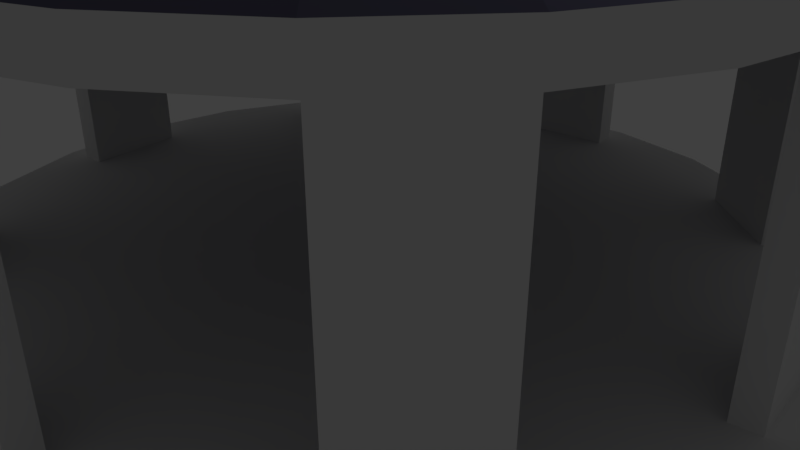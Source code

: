 # Source: gazebo_unity.blend  (saved by Blender 2.78.0; exported with 4.5.12 LTS)
import bpy
from mathutils import Matrix  # noqa: F401  (used for matrix-valued properties, if any)

bpy.ops.wm.read_factory_settings(use_empty=True)
scene = bpy.context.scene
scene.name = 'Scene'

# ---- collections
col_collection_1 = bpy.data.collections.new('Collection 1'); scene.collection.children.link(col_collection_1)

# ---- materials (node trees are filled in below, after node groups)
mat_side = bpy.data.materials.new('Side')
mat_side.alpha_threshold = 0.0
mat_side.use_transparent_shadow = False
mat_side.roughness = 0.5
mat_roof = bpy.data.materials.new('Roof')
mat_roof.alpha_threshold = 0.0
mat_roof.use_transparent_shadow = False
mat_roof.diffuse_color = (0.1209, 0.1178, 0.1789, 1.0)
mat_roof.roughness = 0.5

# ---- material node trees

# ---- world
world_world = bpy.data.worlds.new('World'); scene.world = world_world
world_world.color = (0.05088, 0.05088, 0.05088)
world_world.use_sun_shadow = False
world_world.sun_shadow_jitter_overblur = 0.0
world_world.cycles.sampling_method = 'MANUAL'

# ---- cameras
cam_camera = bpy.data.cameras.new('Camera')
cam_camera.clip_end = 100.0
cam_camera.lens = 35.0
cam_camera.sensor_width = 32.0
cam_camera.sensor_height = 18.0
cam_camera.ortho_scale = 7.314
cam_camera.dof.focus_distance = 0.0
cam_camera.dof.aperture_fstop = 128.0

# ---- lights
light_lamp = bpy.data.lights.new('Lamp', 'POINT')
light_lamp.transmission_factor = 0.0
light_lamp.cutoff_distance = 30.0
light_lamp.energy = 100.0
light_lamp.shadow_buffer_clip_start = 1.001
light_lamp.shadow_soft_size = 0.1
light_lamp.shadow_maximum_resolution = 0.006
light_lamp.use_absolute_resolution = True

# ---- meshes
me_cylinder = bpy.data.meshes.new('Cylinder')
me_cylinder.from_pydata([(0.0, 5.603, -0.2241), (5.351e-08, 5.264, 0.2241), (1.45, 5.412, -0.2241), (1.362, 5.085, 0.2241), (2.802, 4.852, -0.2241), (2.632, 4.559, 0.2241), (3.962, 3.962, -0.2241), (3.722, 3.722, 0.2241), (4.852, 2.802, -0.2241), (4.559, 2.632, 0.2241), (5.412, 1.45, -0.2241), (5.085, 1.362, 0.2241), (5.603, 1.314e-06, -0.2241), (5.412, -1.45, -0.2241), (5.085, -1.362, 0.2241), (4.852, -2.802, -0.2241), (4.559, -2.632, 0.2241), (3.962, -3.962, -0.2241), (3.722, -3.722, 0.2241), (2.802, -4.852, -0.2241), (2.632, -4.559, 0.2241), (1.45, -5.412, -0.2241), (2.182e-06, -5.603, -0.2241), (2.065e-06, -5.264, 0.2241), (-1.45, -5.412, -0.2241), (-1.362, -5.085, 0.2241), (-2.802, -4.852, -0.2241), (-2.632, -4.559, 0.2241), (-3.962, -3.962, -0.2241), (-4.852, -2.802, -0.2241), (-4.559, -2.632, 0.2241), (-5.412, -1.45, -0.2241), (-5.603, -1.714e-06, -0.2241), (-5.264, -1.561e-06, 0.2241), (-5.412, 1.45, -0.2241), (-5.085, 1.362, 0.2241), (-4.852, 2.802, -0.2241), (-3.962, 3.962, -0.2241), (-3.722, 3.722, 0.2241), (-2.802, 4.852, -0.2241), (-2.632, 4.559, 0.2241), (-1.45, 5.412, -0.2241), (1.45, 5.412, 0.2241), (0.0, 5.603, 0.2241), (2.802, 4.852, 0.2241), (3.962, 3.962, 0.2241), (4.852, 2.802, 0.2241), (5.412, 1.45, 0.2241), (5.603, 1.314e-06, 0.2241), (5.412, -1.45, 0.2241), (4.852, -2.802, 0.2241), (3.962, -3.962, 0.2241), (2.802, -4.852, 0.2241), (1.45, -5.412, 0.2241), (2.182e-06, -5.603, 0.2241), (-1.45, -5.412, 0.2241), (-2.802, -4.852, 0.2241), (-3.962, -3.962, 0.2241), (-4.852, -2.802, 0.2241), (-5.412, -1.45, 0.2241), (-5.603, -1.714e-06, 0.2241), (-5.412, 1.45, 0.2241), (-4.852, 2.802, 0.2241), (-3.962, 3.962, 0.2241), (-2.802, 4.852, 0.2241), (-1.45, 5.412, 0.2241), (6.053e-08, 5.264, 4.258), (2.632, 4.559, 4.258), (5.085, -1.362, 4.258), (4.559, -2.632, 4.258), (2.632, -4.559, 4.258), (2.072e-06, -5.264, 4.258), (-1.362, -5.085, 4.258), (-3.722, -3.722, 4.258), (-4.559, -2.632, 4.258), (-5.085, 1.362, 4.258), (-4.559, 2.632, 4.258), (-2.632, 4.559, 4.258), (-1.362, 5.085, 4.258), (0.2725, 1.017, 6.051), (1.992e-07, 1.053, 6.051), (0.5264, 0.9118, 6.051), (0.7445, 0.7445, 6.051), (0.9118, 0.5264, 6.051), (1.017, 0.2725, 6.051), (1.053, 3.887e-07, 6.051), (1.017, -0.2725, 6.051), (0.9118, -0.5264, 6.051), (0.7445, -0.7445, 6.051), (0.5264, -0.9118, 6.051), (0.2725, -1.017, 6.051), (6.015e-07, -1.053, 6.051), (-0.2725, -1.017, 6.051), (-0.5264, -0.9118, 6.051), (-0.7445, -0.7445, 6.051), (-0.9118, -0.5264, 6.051), (-1.017, -0.2725, 6.051), (-1.053, -1.787e-07, 6.051), (-1.017, 0.2725, 6.051), (-0.9118, 0.5264, 6.051), (-0.7445, 0.7445, 6.051), (-0.5264, 0.9118, 6.051), (-0.2725, 1.017, 6.051), (0.2725, 1.017, 7.172), (4.429e-07, 1.053, 7.172), (0.5264, 0.9118, 7.172), (0.7445, 0.7445, 7.172), (0.9118, 0.5264, 7.172), (1.017, 0.2725, 7.172), (1.053, 3.887e-07, 7.172), (1.017, -0.2725, 7.172), (0.9118, -0.5264, 7.172), (0.7445, -0.7445, 7.172), (0.5264, -0.9118, 7.172), (0.2725, -1.017, 7.172), (8.452e-07, -1.053, 7.172), (-0.2725, -1.017, 7.172), (-0.5264, -0.9118, 7.172), (-0.7445, -0.7445, 7.172), (-0.9118, -0.5264, 7.172), (-1.017, -0.2725, 7.172), (-1.053, -1.787e-07, 7.172), (-1.017, 0.2725, 7.172), (-0.9118, 0.5264, 7.172), (-0.7445, 0.7445, 7.172), (-0.5264, 0.9118, 7.172), (-0.2725, 1.017, 7.172), (0.06812, 0.2542, 7.844), (4.395e-07, 0.2632, 7.844), (0.1316, 0.2279, 7.844), (0.1861, 0.1861, 7.844), (0.2279, 0.1316, 7.844), (0.2542, 0.06812, 7.844), (0.2632, 2.537e-07, 7.844), (0.2542, -0.06812, 7.844), (0.2279, -0.1316, 7.844), (0.1861, -0.1861, 7.844), (0.1316, -0.2279, 7.844), (0.06812, -0.2542, 7.844), (5.4e-07, -0.2632, 7.844), (-0.06812, -0.2542, 7.844), (-0.1316, -0.2279, 7.844), (-0.1861, -0.1861, 7.844), (-0.2279, -0.1316, 7.844), (-0.2542, -0.06812, 7.844), (-0.2632, 1.119e-07, 7.844), (-0.2542, 0.06812, 7.844), (-0.2279, 0.1316, 7.844), (-0.1861, 0.1861, 7.844), (-0.1316, 0.2279, 7.844), (-0.06812, 0.2542, 7.844), (0.02044, 0.07627, 8.293), (1.003e-06, 0.07896, 8.293), (0.03948, 0.06838, 8.293), (0.05583, 0.05583, 8.293), (0.06838, 0.03948, 8.293), (0.07627, 0.02044, 8.293), (0.07896, 2.247e-07, 8.293), (0.07627, -0.02044, 8.293), (0.06838, -0.03948, 8.293), (0.05583, -0.05583, 8.293), (0.03948, -0.06838, 8.293), (0.02044, -0.07627, 8.293), (1.033e-06, -0.07896, 8.293), (-0.02044, -0.07627, 8.293), (-0.03948, -0.06838, 8.293), (-0.05583, -0.05583, 8.293), (-0.06838, -0.03948, 8.293), (-0.07627, -0.02044, 8.293), (-0.07896, 1.821e-07, 8.293), (-0.07627, 0.02044, 8.293), (-0.06838, 0.03948, 8.293), (-0.05583, 0.05583, 8.293), (-0.03948, 0.06838, 8.293), (-0.02044, 0.07627, 8.293), (3.722, -3.722, 4.258), (5.264, 1.275e-06, 0.2241), (-4.559, 2.632, 0.2241), (-1.362, 5.085, 0.2241), (3.722, 3.722, 4.258), (5.264, 1.275e-06, 4.258), (-5.264, -1.561e-06, 4.258), (-5.085, -1.362, 4.258), (-3.722, 3.722, 4.258), (1.362, -5.085, 0.2241), (-3.722, -3.722, 0.2241), (-5.085, -1.362, 0.2241), (1.362, -5.085, 4.258), (-2.632, -4.559, 4.258), (-3.518, -3.456, 0.2241), (-2.427, -4.292, 0.2241), (-3.518, -3.456, 4.258), (-4.931, 0.04388, 0.2241), (-4.751, -1.319, 0.2241), (-4.931, 0.04388, 4.258), (-0.04388, -4.931, 0.2241), (1.319, -4.751, 0.2241), (-0.04388, -4.931, 4.258), (1.319, -4.751, 4.258), (3.456, -3.518, 4.258), (3.456, -3.518, 0.2241), (4.292, -2.427, 0.2241), (4.931, -0.04388, 0.2241), (4.751, 1.319, 0.2241), (4.931, -0.04388, 4.258), (3.518, 3.456, 0.2241), (2.427, 4.292, 0.2241), (3.518, 3.456, 4.258), (2.427, 4.292, 4.258), (0.04388, 4.931, 0.2241), (-1.319, 4.751, 0.2241), (0.04388, 4.931, 4.258), (-1.319, 4.751, 4.258), (-3.456, 3.518, 0.2241), (-4.292, 2.427, 0.2241), (-3.456, 3.518, 4.258), (-4.292, 2.427, 4.258), (-4.808, 1.329, 0.2241), (-2.431, 4.273, 0.2241), (1.292, 4.734, 0.2241), (4.242, 2.451, 0.2241), (4.727, -1.131, 0.2241), (2.55, -4.258, 0.2241), (-1.19, -4.78, 0.2241), (-4.264, -2.468, 0.2241), (-0.6899, -0.6733, 6.051), (-0.4718, -0.8406, 6.051), (-0.6899, -0.6733, 7.172), (-0.4718, -0.8406, 7.172), (-0.0117, -0.9639, 6.051), (0.2608, -0.9281, 6.051), (-0.0117, -0.9639, 7.172), (0.2608, -0.9281, 7.172), (0.6733, -0.6899, 6.051), (0.8406, -0.4718, 6.051), (0.6733, -0.6899, 7.172), (0.8406, -0.4718, 7.172), (0.9639, -0.0117, 6.051), (0.9281, 0.2608, 6.051), (0.9639, -0.0117, 7.172), (0.9281, 0.2608, 7.172), (0.6899, 0.6733, 6.051), (0.4718, 0.8406, 6.051), (0.6899, 0.6733, 7.172), (0.4718, 0.8406, 7.172), (0.0117, 0.9639, 6.051), (-0.2608, 0.9281, 6.051), (0.0117, 0.9639, 7.172), (-0.2608, 0.9281, 7.172), (-0.6733, 0.6899, 6.051), (-0.8406, 0.4718, 6.051), (-0.6733, 0.6899, 7.172), (-0.8406, 0.4718, 7.172), (-0.9639, 0.0117, 6.051), (-0.9281, -0.2608, 6.051), (-0.9639, 0.0117, 7.172), (-0.9281, -0.2608, 7.172), (5.085, 1.362, 4.258), (4.559, 2.632, 4.258), (5.085, 1.362, 3.803), (4.559, 2.632, 3.803), (3.722, 3.722, 3.803), (4.226, 2.588, 3.798), (3.389, 3.678, 3.798), (4.751, 1.319, 3.798), (4.751, 1.319, 4.258), (4.226, 2.588, 4.258), (3.389, 3.678, 4.258), (1.362, 5.085, 4.258), (1.362, 5.085, 3.803), (6.053e-08, 5.264, 3.803), (2.632, 4.559, 3.803), (1.158, 4.818, 3.803), (2.427, 4.292, 3.803), (-0.2047, 4.997, 3.803), (1.185, 4.797, 4.258), (2.454, 4.271, 4.258), (-0.1778, 4.977, 4.258), (-2.632, 4.559, 3.803), (-3.722, 3.722, 3.803), (-1.362, 5.085, 3.803), (-2.588, 4.226, 3.803), (-3.678, 3.389, 3.803), (-1.319, 4.751, 3.803), (-2.588, 4.226, 4.241), (-3.678, 3.389, 4.241), (-1.319, 4.751, 4.241), (-5.085, 1.362, 3.803), (-4.559, 2.632, 3.803), (-5.264, -1.561e-06, 3.803), (-4.818, 1.158, 3.803), (-4.292, 2.427, 3.803), (-4.997, -0.2047, 3.803), (-4.818, 1.158, 4.258), (-4.997, -0.2047, 4.258), (-4.559, -2.632, 3.803), (-3.722, -3.722, 3.803), (-5.085, -1.362, 3.803), (-4.226, -2.588, 3.803), (-3.389, -3.678, 3.803), (-4.751, -1.319, 3.803), (-4.226, -2.588, 4.258), (-3.389, -3.678, 4.258), (-4.751, -1.319, 4.258), (-1.362, -5.085, 3.803), (2.071e-06, -5.264, 3.803), (-2.632, -4.559, 3.803), (-1.158, -4.818, 3.803), (0.2047, -4.997, 3.803), (-2.427, -4.292, 3.803), (-1.158, -4.818, 4.258), (0.2047, -4.997, 4.258), (-2.427, -4.292, 4.258), (2.632, -4.559, 3.803), (3.722, -3.722, 3.803), (1.362, -5.085, 3.803), (2.588, -4.226, 3.803), (3.678, -3.389, 3.803), (1.319, -4.751, 3.803), (2.588, -4.226, 4.25), (3.678, -3.389, 4.25), (1.319, -4.751, 4.25), (5.085, -1.362, 3.803), (5.264, 1.275e-06, 3.803), (4.559, -2.632, 3.803), (4.818, -1.158, 3.803), (4.997, 0.2047, 3.803), (4.292, -2.427, 3.803), (4.818, -1.158, 4.258), (4.997, 0.2047, 4.258), (4.292, -2.427, 4.258)], [], [(0, 43, 42, 2), (2, 42, 44, 4), (4, 44, 45, 6), (6, 45, 46, 8), (8, 46, 47, 10), (10, 47, 48, 12), (12, 48, 49, 13), (13, 49, 50, 15), (15, 50, 51, 17), (17, 51, 52, 19), (19, 52, 53, 21), (21, 53, 54, 22), (22, 54, 55, 24), (24, 55, 56, 26), (26, 56, 57, 28), (28, 57, 58, 29), (29, 58, 59, 31), (31, 59, 60, 32), (32, 60, 61, 34), (34, 61, 62, 36), (36, 62, 63, 37), (37, 63, 64, 39), (39, 64, 65, 41), (41, 65, 43, 0), (0, 2, 4, 6, 8, 10, 12, 13, 15, 17, 19, 21, 22, 24, 26, 28, 29, 31, 32, 34, 36, 37, 39, 41), (1, 3, 42, 43), (3, 5, 44, 42), (5, 7, 45, 44), (7, 9, 46, 45), (9, 11, 47, 46), (11, 176, 48, 47), (176, 14, 49, 48), (14, 16, 50, 49), (16, 18, 51, 50), (18, 20, 52, 51), (20, 184, 53, 52), (184, 23, 54, 53), (23, 25, 55, 54), (25, 27, 56, 55), (27, 185, 57, 56), (185, 30, 58, 57), (30, 186, 59, 58), (186, 33, 60, 59), (33, 35, 61, 60), (35, 177, 62, 61), (177, 38, 63, 62), (38, 40, 64, 63), (40, 178, 65, 64), (178, 1, 43, 65), (66, 78, 102, 80), (220, 9, 7, 205), (5, 206, 208, 67), (178, 210, 212, 78), (177, 214, 216, 76), (206, 5, 3, 219), (85, 237, 238, 84), (67, 268, 79, 81), (182, 74, 95, 96), (70, 175, 88, 89), (179, 67, 81, 82), (181, 182, 96, 97), (187, 70, 89, 90), (258, 179, 82, 83), (75, 181, 97, 98), (71, 187, 90, 91), (257, 258, 83, 84), (76, 75, 98, 99), (72, 71, 91, 92), (180, 257, 84, 85), (183, 76, 99, 100), (188, 72, 92, 93), (68, 180, 85, 86), (77, 183, 100, 101), (73, 188, 93, 94), (69, 68, 86, 87), (78, 77, 101, 102), (268, 66, 80, 79), (74, 73, 94, 95), (175, 69, 87, 88), (105, 103, 127, 129), (108, 240, 239, 109), (123, 252, 251, 124), (109, 239, 237, 85), (237, 239, 240, 238), (88, 233, 234, 87), (118, 227, 225, 94), (112, 235, 233, 88), (111, 236, 235, 112), (233, 235, 236, 234), (115, 231, 229, 91), (87, 234, 236, 111), (104, 247, 245, 80), (90, 230, 232, 114), (91, 229, 230, 90), (229, 231, 232, 230), (82, 241, 242, 81), (121, 255, 253, 97), (93, 226, 228, 117), (94, 225, 226, 93), (117, 228, 227, 118), (114, 232, 231, 115), (225, 227, 228, 226), (81, 79, 80, 102, 101, 100, 99, 98, 97, 96, 95, 94, 93, 92, 91, 90, 89, 88, 87, 86, 85, 84, 83, 82), (133, 132, 156, 157), (120, 119, 143, 144), (113, 112, 136, 137), (106, 105, 129, 130), (121, 120, 144, 145), (114, 113, 137, 138), (107, 106, 130, 131), (122, 121, 145, 146), (115, 114, 138, 139), (108, 107, 131, 132), (123, 122, 146, 147), (116, 115, 139, 140), (109, 108, 132, 133), (124, 123, 147, 148), (117, 116, 140, 141), (110, 109, 133, 134), (125, 124, 148, 149), (118, 117, 141, 142), (111, 110, 134, 135), (126, 125, 149, 150), (103, 104, 128, 127), (119, 118, 142, 143), (112, 111, 135, 136), (104, 126, 150, 128), (151, 152, 174, 173, 172, 171, 170, 169, 168, 167, 166, 165, 164, 163, 162, 161, 160, 159, 158, 157, 156, 155, 154, 153), (148, 147, 171, 172), (141, 140, 164, 165), (134, 133, 157, 158), (149, 148, 172, 173), (142, 141, 165, 166), (135, 134, 158, 159), (150, 149, 173, 174), (127, 128, 152, 151), (143, 142, 166, 167), (136, 135, 159, 160), (128, 150, 174, 152), (129, 127, 151, 153), (144, 143, 167, 168), (137, 136, 160, 161), (130, 129, 153, 154), (145, 144, 168, 169), (138, 137, 161, 162), (131, 130, 154, 155), (146, 145, 169, 170), (139, 138, 162, 163), (132, 131, 155, 156), (147, 146, 170, 171), (140, 139, 163, 164), (71, 197, 195, 23), (181, 194, 192, 33), (219, 3, 1, 209), (189, 191, 312, 190), (73, 191, 189, 185), (210, 178, 40, 218), (27, 190, 312, 188), (192, 194, 303, 193), (40, 38, 213, 218), (186, 193, 303, 182), (214, 177, 35, 217), (195, 197, 198, 196), (192, 217, 35, 33), (181, 33, 186, 182), (200, 199, 330, 201), (16, 201, 330, 69), (183, 38, 177, 76), (175, 199, 200, 18), (202, 204, 265, 203), (11, 203, 265, 257), (180, 204, 202, 176), (1, 178, 78, 66), (205, 207, 208, 206), (179, 7, 5, 67), (180, 176, 11, 257), (179, 207, 205, 7), (209, 211, 212, 210), (69, 175, 18, 16), (78, 212, 211, 66), (66, 211, 209, 1), (213, 215, 216, 214), (183, 215, 213, 38), (71, 23, 184, 187), (73, 185, 27, 188), (203, 11, 9, 220), (202, 221, 14, 176), (201, 16, 14, 221), (222, 20, 18, 200), (196, 184, 20, 222), (195, 223, 25, 23), (190, 27, 25, 223), (224, 30, 185, 189), (193, 186, 30, 224), (189, 190, 223, 195, 196, 222, 200, 201, 221, 202, 203, 220, 205, 206, 219, 209, 210, 218, 213, 214, 217, 192, 193, 224), (188, 73, 74, 182, 181, 75, 76, 183, 77, 78, 66, 268, 67, 179, 258, 257, 180, 68, 69, 175, 70, 187, 71, 72), (84, 238, 240, 108), (241, 243, 244, 242), (81, 242, 244, 105), (106, 243, 241, 82), (105, 244, 243, 106), (245, 247, 248, 246), (126, 248, 247, 104), (80, 245, 246, 102), (102, 246, 248, 126), (249, 251, 252, 250), (124, 251, 249, 100), (100, 249, 250, 99), (99, 250, 252, 123), (253, 255, 256, 254), (96, 254, 256, 120), (120, 256, 255, 121), (97, 253, 254, 96), (80, 102, 126, 104), (100, 99, 123, 124), (97, 96, 120, 121), (94, 93, 117, 118), (91, 90, 114, 115), (88, 87, 111, 112), (85, 84, 108, 109), (82, 81, 105, 106), (103, 105, 106, 107, 108, 109, 110, 111, 112, 113, 114, 115, 116, 117, 118, 119, 120, 121, 122, 123, 124, 125, 126, 104), (198, 187, 184, 196), (257, 259, 260, 258), (258, 260, 261, 179), (259, 264, 262, 260), (260, 262, 263, 261), (264, 265, 266, 262), (262, 266, 267, 263), (268, 269, 270, 66), (67, 271, 269, 268), (269, 272, 274, 270), (271, 273, 272, 269), (272, 275, 277, 274), (273, 276, 275, 272), (77, 278, 279, 183), (78, 280, 278, 77), (278, 281, 282, 279), (280, 283, 281, 278), (281, 284, 285, 282), (283, 286, 284, 281), (75, 287, 289, 181), (76, 288, 287, 75), (287, 290, 292, 289), (288, 291, 290, 287), (290, 293, 294, 292), (291, 216, 293, 290), (74, 295, 296, 73), (182, 297, 295, 74), (295, 298, 299, 296), (297, 300, 298, 295), (298, 301, 302, 299), (300, 303, 301, 298), (72, 304, 305, 71), (188, 306, 304, 72), (304, 307, 308, 305), (306, 309, 307, 304), (307, 310, 311, 308), (309, 312, 310, 307), (70, 313, 314, 175), (187, 315, 313, 70), (313, 316, 317, 314), (315, 318, 316, 313), (316, 319, 320, 317), (318, 321, 319, 316), (68, 322, 323, 180), (69, 324, 322, 68), (322, 325, 326, 323), (324, 327, 325, 322), (325, 328, 329, 326), (327, 330, 328, 325)])
me_cylinder.polygons.foreach_set('material_index', [0, 0, 0, 0, 0, 0, 0, 0, 0, 0, 0, 0, 0, 0, 0, 0, 0, 0, 0, 0, 0, 0, 0, 0, 0, 0, 0, 0, 0, 0, 0, 0, 0, 0, 0, 0, 0, 0, 0, 0, 0, 0, 0, 0, 0, 0, 0, 0, 0, 1, 0, 0, 0, 0, 0, 0, 1, 1, 1, 1, 1, 1, 1, 1, 1, 1, 1, 1, 1, 1, 1, 1, 1, 1, 1, 1, 1, 1, 1, 1, 0, 0, 0, 0, 0, 0, 0, 0, 0, 0, 0, 0, 0, 0, 0, 0, 0, 0, 0, 0, 0, 0, 1, 1, 1, 1, 1, 1, 1, 1, 1, 1, 1, 1, 1, 1, 1, 1, 1, 1, 1, 1, 1, 1, 1, 1, 1, 1, 1, 1, 1, 1, 1, 1, 1, 1, 1, 1, 1, 1, 1, 1, 1, 1, 1, 1, 1, 1, 1, 1, 1, 0, 0, 0, 0, 0, 0, 0, 0, 0, 0, 0, 0, 0, 0, 0, 0, 0, 0, 0, 0, 0, 0, 0, 0, 0, 0, 0, 0, 0, 0, 0, 0, 0, 0, 0, 0, 0, 0, 0, 0, 0, 0, 0, 0, 1, 0, 0, 0, 0, 0, 0, 0, 0, 0, 0, 0, 0, 0, 0, 0, 0, 0, 0, 0, 0, 0, 0, 0, 0, 0, 1, 0, 0, 0, 0, 0, 0, 0, 0, 0, 0, 0, 0, 0, 0, 0, 0, 0, 0, 0, 0, 0, 0, 0, 0, 0, 0, 0, 0, 0, 0, 0, 0, 0, 0, 0, 0, 0, 0, 0, 0, 0, 0, 0, 0, 0, 0, 0, 0, 0])
me_cylinder.materials.append(mat_side)
me_cylinder.materials.append(mat_roof)
me_cylinder.use_remesh_preserve_volume = False
me_cylinder.use_remesh_preserve_attributes = False
me_cylinder.use_mirror_vertex_groups = False
me_cylinder.update()

# ---- objects
ob_cylinder = bpy.data.objects.new('Cylinder', me_cylinder)
ob_lamp = bpy.data.objects.new('Lamp', light_lamp)
ob_camera = bpy.data.objects.new('Camera', cam_camera)

# ---- transforms, parenting, visibility, modifiers, constraints
ob_cylinder.location = (0.0, 0.0, 0.0)
ob_cylinder.lineart.crease_threshold = 0.0
ob_lamp.location = (4.076, 1.005, 5.904)
ob_lamp.rotation_euler = (0.6503, 0.05522, 1.866)
ob_lamp.lock_rotations_4d = False
ob_lamp.empty_display_type = 'ARROWS'
ob_lamp.color = (0.0, 0.0, 0.0, 0.0)
ob_lamp.lineart.crease_threshold = 0.0
ob_camera.location = (7.481, -6.508, 5.344)
ob_camera.rotation_euler = (1.109, 0.0, 0.8149)
ob_camera.lock_rotations_4d = False
ob_camera.empty_display_type = 'ARROWS'
ob_camera.color = (0.0, 0.0, 0.0, 0.0)
ob_camera.display_type = 'WIRE'
ob_camera.lineart.crease_threshold = 0.0

# ---- collection membership
col_collection_1.objects.link(ob_cylinder)
col_collection_1.objects.link(ob_lamp)
col_collection_1.objects.link(ob_camera)

# ---- scene / render settings (as saved in the file)
scene.camera = ob_camera
scene.frame_start = 1; scene.frame_end = 250; scene.frame_set(1)
scene.render.engine = 'BLENDER_EEVEE_NEXT'
scene.render.resolution_percentage = 50
scene.render.dither_intensity = 0.0
scene.cycles.use_denoising = False
scene.cycles.samples = 128
scene.cycles.sampling_pattern = 'TABULATED_SOBOL'
scene.cycles.light_sampling_threshold = 0.0
scene.cycles.use_adaptive_sampling = False
scene.cycles.use_light_tree = False
scene.cycles.blur_glossy = 0.0
scene.cycles.sample_clamp_indirect = 0.0
scene.view_settings.view_transform = 'Standard'
bpy.context.view_layer.update()

